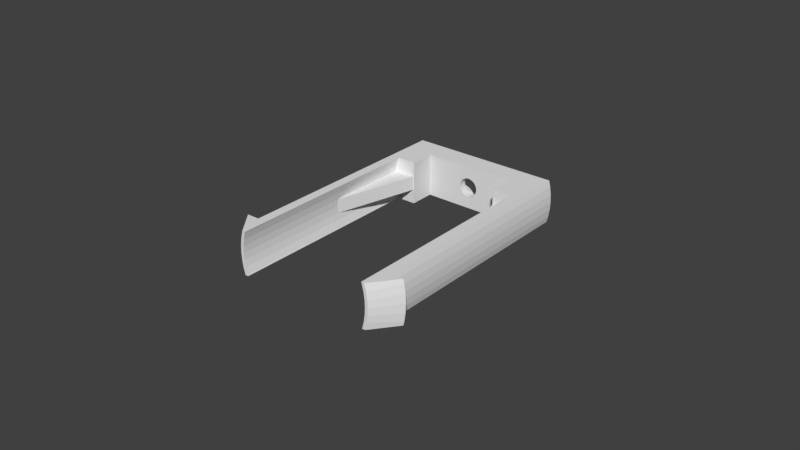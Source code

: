 # Source: filament-holder-v4-part-axis-long.blend  (saved by Blender 2.80.75; exported with 4.5.12 LTS)
import bpy
from mathutils import Matrix  # noqa: F401  (used for matrix-valued properties, if any)

bpy.ops.wm.read_factory_settings(use_empty=True)
scene = bpy.context.scene
scene.name = 'Scene'

# ---- collections
col_collection_1 = bpy.data.collections.new('Collection 1'); scene.collection.children.link(col_collection_1)

# ---- world
world_world = bpy.data.worlds.new('World'); scene.world = world_world
world_world.color = (0.05088, 0.05088, 0.05088)
world_world.use_sun_shadow = False
world_world.sun_shadow_jitter_overblur = 0.0
world_world.cycles.sampling_method = 'MANUAL'

# ---- meshes
me_cylinder_001 = bpy.data.meshes.new('Cylinder.001')
me_cylinder_001.from_pydata([(0.0151, -0.007, 0.016), (0.0151, 0.007, 0.016), (-0.0151, -0.007, 0.016), (-0.0151, 0.007, 0.016), (-0.006167, 3.027e-09, 0.002), (-0.003083, -0.005341, 0.002), (0.003083, -0.005341, 0.002), (0.006167, 1.164e-10, 0.002), (0.003083, 0.005341, 0.002), (-0.005858, 1.397e-09, 0.005), (-0.002929, 0.005073, 0.005), (0.002929, 0.005073, 0.005), (0.005858, 3.492e-10, 0.005), (0.002929, -0.005073, 0.005), (-0.003083, 0.005341, 0.002), (-0.002929, -0.005073, 0.005), (-0.001743, 0.002803, 0.005), (-0.001637, 0.002633, 0.0052), (-0.001648, 0.002855, 0.005), (-0.001548, 0.002682, 0.0052), (-0.00146, 0.00296, 0.005), (-0.001371, 0.00278, 0.0052), (-0.001163, 0.003089, 0.005), (-0.001092, 0.002901, 0.0052), (-0.0008542, 0.003188, 0.005), (-0.0008023, 0.002994, 0.0052), (-0.0005376, 0.003256, 0.005), (-0.000505, 0.003059, 0.0052), (-0.0002158, 0.003293, 0.005), (-0.0002028, 0.003093, 0.0052), (0.000108, 0.003298, 0.005), (0.0001014, 0.003098, 0.0052), (0.0004308, 0.003272, 0.005), (0.0004046, 0.003073, 0.0052), (0.0007494, 0.003214, 0.005), (0.0007039, 0.003019, 0.0052), (0.001061, 0.003125, 0.005), (0.0009965, 0.002935, 0.0052), (0.001362, 0.003006, 0.005), (0.001279, 0.002824, 0.0052), (0.00165, 0.002858, 0.005), (0.00155, 0.002685, 0.0052), (0.001922, 0.002683, 0.005), (0.001806, 0.00252, 0.0052), (0.002176, 0.002481, 0.005), (0.002044, 0.002331, 0.0052), (0.002409, 0.002256, 0.005), (0.002263, 0.002119, 0.0052), (0.002618, 0.002009, 0.005), (0.002459, 0.001887, 0.0052), (0.002803, 0.001743, 0.005), (0.002633, 0.001637, 0.0052), (0.00296, 0.00146, 0.005), (0.00278, 0.001371, 0.0052), (0.003089, 0.001163, 0.005), (0.002901, 0.001092, 0.0052), (0.003188, 0.0008542, 0.005), (0.002994, 0.0008023, 0.0052), (0.003256, 0.0005376, 0.005), (0.003059, 0.000505, 0.0052), (0.003293, 0.0002159, 0.005), (0.003093, 0.0002027, 0.0052), (0.003297, 2.037e-09, 0.005), (0.003097, 8.731e-10, 0.0052), (0.003298, -0.000108, 0.005), (0.003098, -0.0001014, 0.0052), (0.003272, -0.0004308, 0.005), (0.003073, -0.0004046, 0.0052), (0.003214, -0.0007494, 0.005), (0.003019, -0.0007039, 0.0052), (0.003125, -0.001061, 0.005), (0.002935, -0.0009965, 0.0052), (0.003006, -0.001362, 0.005), (0.002824, -0.001279, 0.0052), (-0.002858, 0.00165, 0.005), (-0.002685, 0.00155, 0.0052), (-0.002683, 0.001922, 0.005), (-0.00252, 0.001806, 0.0052), (-0.002481, 0.002176, 0.005), (-0.002331, 0.002044, 0.0052), (-0.002256, 0.002409, 0.005), (-0.002119, 0.002263, 0.0052), (-0.002009, 0.002618, 0.005), (-0.001887, 0.002459, 0.0052), (-0.002824, 0.001279, 0.0052), (-0.003006, 0.001362, 0.005), (-0.002935, 0.0009965, 0.0052), (-0.003125, 0.001061, 0.005), (-0.003019, 0.0007039, 0.0052), (-0.003214, 0.0007494, 0.005), (-0.003073, 0.0004046, 0.0052), (-0.003272, 0.0004308, 0.005), (-0.003098, 0.0001014, 0.0052), (-0.003298, 0.000108, 0.005), (-0.003097, 6.985e-10, 0.0052), (-0.003297, 4.075e-10, 0.005), (0.001548, -0.002682, 0.0052), (0.001648, -0.002855, 0.005), (0.001637, -0.002633, 0.0052), (0.001743, -0.002803, 0.005), (0.001887, -0.002459, 0.0052), (0.002009, -0.002618, 0.005), (0.002119, -0.002263, 0.0052), (0.002256, -0.002409, 0.005), (0.002331, -0.002044, 0.0052), (0.002481, -0.002176, 0.005), (0.00252, -0.001806, 0.0052), (0.002683, -0.001922, 0.005), (0.002685, -0.00155, 0.0052), (0.002858, -0.00165, 0.005), (-0.003293, -0.0002158, 0.005), (-0.003093, -0.0002027, 0.0052), (0.00146, -0.00296, 0.005), (0.001371, -0.00278, 0.0052), (0.001163, -0.003089, 0.005), (0.001092, -0.002901, 0.0052), (0.0008542, -0.003188, 0.005), (0.0008023, -0.002994, 0.0052), (0.0005376, -0.003256, 0.005), (0.000505, -0.003059, 0.0052), (0.0002158, -0.003293, 0.005), (0.0002028, -0.003093, 0.0052), (-0.000108, -0.003298, 0.005), (-0.0001014, -0.003098, 0.0052), (-0.0004308, -0.003272, 0.005), (-0.0004046, -0.003073, 0.0052), (-0.0007494, -0.003214, 0.005), (-0.0007039, -0.003019, 0.0052), (-0.001061, -0.003125, 0.005), (-0.0009965, -0.002935, 0.0052), (-0.001362, -0.003006, 0.005), (-0.001279, -0.002824, 0.0052), (-0.00165, -0.002858, 0.005), (-0.00155, -0.002685, 0.0052), (-0.001922, -0.002683, 0.005), (-0.001806, -0.00252, 0.0052), (-0.002176, -0.002481, 0.005), (-0.002044, -0.002331, 0.0052), (-0.002409, -0.002256, 0.005), (-0.002263, -0.002119, 0.0052), (-0.002618, -0.002009, 0.005), (-0.002459, -0.001887, 0.0052), (-0.002803, -0.001743, 0.005), (-0.002633, -0.001637, 0.0052), (-0.00296, -0.00146, 0.005), (-0.00278, -0.001371, 0.0052), (-0.003089, -0.001162, 0.005), (-0.002901, -0.001092, 0.0052), (-0.003188, -0.0008542, 0.005), (-0.002994, -0.0008023, 0.0052), (-0.003256, -0.0005376, 0.005), (-0.003059, -0.000505, 0.0052), (0.02501, 0.004975, 2.119e-09), (0.02538, 0.002499, 2.156e-09), (0.0255, 3.725e-09, 2.189e-09), (0.02538, -0.002499, 2.22e-09), (0.02501, -0.004975, 2.247e-09), (0.02501, 0.004975, 0.074), (0.02538, 0.002499, 0.074), (0.0255, -1.124e-08, 0.074), (0.02538, -0.002499, 0.074), (0.02501, -0.004975, 0.074), (-0.02501, 0.004975, 1.479e-09), (0.02893, 0.005755, 0.074), (0.02936, 0.002891, 0.074), (0.0295, -1.403e-08, 0.074), (0.02936, -0.002892, 0.074), (0.02893, -0.005755, 0.074), (-0.02538, 0.002499, 1.506e-09), (-0.02501, 0.004975, 0.074), (0.02247, 0.006815, 0.082), (0.02303, 0.00458, 0.082), (0.02336, 0.002301, 0.082), (0.02348, -1.486e-08, 0.082), (0.02336, -0.002301, 0.082), (0.02303, -0.00458, 0.082), (0.02247, -0.006815, 0.082), (-0.0255, -3.725e-08, 1.536e-09), (-0.02538, 0.002499, 0.074), (-0.02893, 0.005755, 0.074), (-0.02247, 0.006815, 0.082), (0.02153, 0.006531, 0.082), (0.02207, 0.00439, 0.082), (0.02239, 0.002205, 0.082), (0.0225, -9.272e-09, 0.082), (0.02239, -0.002205, 0.082), (0.02207, -0.00439, 0.082), (0.02153, -0.006531, 0.082), (-0.02538, -0.002499, 1.57e-09), (-0.0255, -5.221e-08, 0.074), (-0.02936, 0.002891, 0.074), (-0.02303, 0.00458, 0.082), (-0.02153, 0.006531, 0.082), (-0.02501, -0.004975, 1.606e-09), (-0.02538, -0.002499, 0.074), (-0.0295, -6.153e-08, 0.074), (-0.02336, 0.002301, 0.082), (-0.02207, 0.004389, 0.082), (-0.02501, -0.004975, 0.074), (-0.02936, -0.002892, 0.074), (-0.02348, -5.211e-08, 0.082), (-0.02239, 0.002205, 0.082), (-0.02893, -0.005755, 0.074), (-0.02336, -0.002301, 0.082), (-0.0225, -4.559e-08, 0.082), (-0.02303, -0.00458, 0.082), (-0.02239, -0.002205, 0.082), (-0.02247, -0.006815, 0.082), (-0.02207, -0.00439, 0.082), (-0.02153, -0.006531, 0.082), (0.02862, 0.007, 0.074), (0.0245, 0.007, 2.087e-09), (0.0245, 0.007, 0.074), (-0.0245, 0.007, 1.459e-09), (-0.02136, 0.007, 0.082), (-0.0224, 0.007, 0.082), (-0.02308, 0.007, 0.08115), (0.02136, 0.007, 0.082), (0.0224, 0.007, 0.082), (0.02308, 0.007, 0.08115), (-0.02862, 0.007, 0.074), (-0.0245, 0.007, 0.074), (-0.02862, -0.007, 0.074), (0.0245, -0.007, 2.266e-09), (-0.0245, -0.007, 1.639e-09), (-0.0245, -0.007, 0.074), (-0.0224, -0.007, 0.082), (-0.02308, -0.007, 0.08115), (-0.02136, -0.007, 0.082), (0.0224, -0.007, 0.082), (0.02308, -0.007, 0.08115), (0.02136, -0.007, 0.082), (0.02862, -0.007, 0.074), (0.0245, -0.007, 0.074), (0.006167, 7.626e-10, 1.979e-09), (0.003083, -0.005341, 1.979e-09), (0.003083, 0.005341, 1.746e-09), (-0.003083, 0.005341, 1.746e-09), (-0.003083, -0.005341, 1.863e-09), (-0.006167, 3.635e-09, 1.863e-09), (0.003059, 0.000505, 0.0077), (0.002633, 0.001637, 0.0077), (0.002901, 0.001092, 0.0077), (0.002994, 0.0008023, 0.0077), (0.00278, 0.001371, 0.0077), (-0.002901, -0.001092, 0.0077), (-0.0007039, -0.003019, 0.0077), (-0.0004046, -0.003073, 0.0077), (-0.002633, -0.001637, 0.0077), (-0.0009965, -0.002935, 0.0077), (-0.00278, -0.001371, 0.0077), (0.00252, -0.001806, 0.0077), (0.002331, -0.002044, 0.0077), (0.002685, -0.00155, 0.0077), (-0.001279, -0.002824, 0.0077), (-0.001806, -0.00252, 0.0077), (0.001092, -0.002901, 0.0077), (0.001371, -0.00278, 0.0077), (-0.00155, -0.002685, 0.0077), (-0.002044, -0.002331, 0.0077), (-0.0001014, -0.003098, 0.0077), (0.000505, -0.003059, 0.0077), (0.0008023, -0.002994, 0.0077), (0.0002028, -0.003093, 0.0077), (-0.003059, -0.000505, 0.0077), (-0.002994, -0.0008023, 0.0077), (0.001637, -0.002633, 0.0077), (-0.003073, 0.0004046, 0.0077), (-0.003098, 0.0001014, 0.0077), (-0.003093, -0.0002027, 0.0077), (-0.002263, -0.002119, 0.0077), (-0.002459, -0.001887, 0.0077), (0.001887, -0.002459, 0.0077), (0.002119, -0.002263, 0.0077), (-0.002935, 0.0009965, 0.0077), (-0.002824, 0.001279, 0.0077), (-0.003019, 0.0007039, 0.0077), (-0.002685, 0.00155, 0.0077), (-0.00252, 0.001806, 0.0077), (0.002044, 0.002331, 0.0077), (-0.002331, 0.002044, 0.0077), (-0.001092, 0.002901, 0.0077), (-0.002119, 0.002263, 0.0077), (-0.001371, 0.00278, 0.0077), (0.002459, 0.001887, 0.0077), (0.003093, 0.0002027, 0.0077), (0.002935, -0.0009965, 0.0077), (0.003019, -0.0007039, 0.0077), (0.003098, -0.0001014, 0.0077), (0.003073, -0.0004046, 0.0077), (0.002824, -0.001279, 0.0077), (-0.001637, 0.002633, 0.0077), (-0.001887, 0.002459, 0.0077), (0.002263, 0.002119, 0.0077), (0.0007039, 0.003019, 0.0077), (0.0004046, 0.003073, 0.0077), (-0.0002028, 0.003093, 0.0077), (-0.0008023, 0.002994, 0.0077), (0.0009965, 0.002935, 0.0077), (0.001806, 0.00252, 0.0077), (0.001279, 0.002824, 0.0077), (-0.000505, 0.003059, 0.0077), (0.00155, 0.002685, 0.0077), (0.0001014, 0.003098, 0.0077), (0.0151, -3.921e-05, 0.0077), (0.02238, 0.0023, 0.04318), (0.0225, -6.164e-09, 0.04365), (0.02239, 0.002205, 0.04324), (0.02239, -0.002205, 0.04324), (0.02238, -0.0023, 0.04318), (-0.0151, 3.919e-05, 0.0077), (-0.02238, -0.0023, 0.04318), (-0.0225, -3.895e-08, 0.04365), (-0.02239, -0.002205, 0.04324), (-0.02238, 0.0023, 0.04318), (-0.02239, 0.002205, 0.04324), (-0.02153, 0.006531, 0.016), (-0.02207, 0.004389, 0.016), (-0.02141, 0.007, 0.016), (-0.01536, -0.0023, 0.016), (-0.01536, 0.0023, 0.016), (-0.0214, -0.007, 0.016), (-0.0151, -0.007, 0.0077), (-0.02153, -0.006531, 0.016), (-0.02207, -0.00439, 0.016), (-0.02238, -0.0023, 0.016), (-0.02238, 0.0023, 0.016), (-0.0151, 0.007, 0.0077), (0.02207, 0.00439, 0.016), (0.02142, 0.007, 0.016), (0.02153, 0.006531, 0.016), (0.02238, 0.0023, 0.016), (0.02238, -0.0023, 0.016), (0.02142, -0.007, 0.016), (0.0151, -0.007, 0.0077), (0.02207, -0.00439, 0.016), (0.02153, -0.006531, 0.016), (0.01536, 0.0023, 0.016), (0.01536, -0.0023, 0.016), (0.0151, 0.007, 0.0077)], [], [(3, 318, 316, 317, 326, 320, 319, 325, 324, 323, 321, 2), (18, 16, 82, 80, 78, 76, 74, 85, 87, 89, 91, 93, 95, 9, 10), (62, 60, 58, 56, 54, 52, 50, 48, 46, 44, 42, 40, 11, 12), (97, 99, 101, 103, 105, 107, 109, 72, 70, 68, 66, 64, 62, 12, 13), (40, 38, 36, 34, 32, 30, 28, 26, 24, 22, 20, 18, 10, 11), (95, 110, 150, 148, 146, 144, 142, 140, 138, 136, 134, 132, 15, 9), (8, 7, 12, 11), (5, 4, 9, 15), (6, 5, 15, 13), (7, 6, 13, 12), (132, 130, 128, 126, 124, 122, 120, 118, 116, 114, 112, 97, 13, 15), (4, 14, 10, 9), (14, 8, 11, 10), (16, 18, 19, 17), (18, 20, 21, 19), (20, 22, 23, 21), (22, 24, 25, 23), (24, 26, 27, 25), (26, 28, 29, 27), (28, 30, 31, 29), (30, 32, 33, 31), (32, 34, 35, 33), (34, 36, 37, 35), (36, 38, 39, 37), (38, 40, 41, 39), (40, 42, 43, 41), (42, 44, 45, 43), (44, 46, 47, 45), (46, 48, 49, 47), (48, 50, 51, 49), (50, 52, 53, 51), (52, 54, 55, 53), (54, 56, 57, 55), (56, 58, 59, 57), (58, 60, 61, 59), (60, 62, 63, 61), (62, 64, 65, 63), (64, 66, 67, 65), (66, 68, 69, 67), (68, 70, 71, 69), (70, 72, 73, 71), (74, 76, 77, 75), (76, 78, 79, 77), (78, 80, 81, 79), (80, 82, 83, 81), (82, 16, 17, 83), (75, 84, 85, 74), (84, 86, 87, 85), (86, 88, 89, 87), (88, 90, 91, 89), (90, 92, 93, 91), (92, 94, 95, 93), (96, 98, 99, 97), (98, 100, 101, 99), (100, 102, 103, 101), (102, 104, 105, 103), (104, 106, 107, 105), (106, 108, 109, 107), (108, 73, 72, 109), (110, 95, 94, 111), (97, 112, 113, 96), (112, 114, 115, 113), (114, 116, 117, 115), (116, 118, 119, 117), (118, 120, 121, 119), (120, 122, 123, 121), (122, 124, 125, 123), (124, 126, 127, 125), (126, 128, 129, 127), (128, 130, 131, 129), (130, 132, 133, 131), (132, 134, 135, 133), (134, 136, 137, 135), (136, 138, 139, 137), (138, 140, 141, 139), (140, 142, 143, 141), (142, 144, 145, 143), (144, 146, 147, 145), (146, 148, 149, 147), (148, 150, 151, 149), (150, 110, 111, 151), (8, 236, 234, 7), (14, 237, 236, 8), (7, 234, 235, 6), (5, 238, 239, 4), (4, 239, 237, 14), (6, 235, 238, 5), (152, 157, 158, 153), (153, 158, 159, 154), (154, 159, 160, 155), (155, 160, 161, 156), (156, 161, 233, 223), (163, 164, 158, 157), (164, 165, 159, 158), (165, 166, 160, 159), (166, 167, 161, 160), (167, 232, 233, 161), (162, 169, 221, 213), (163, 171, 172, 164), (164, 172, 173, 165), (165, 173, 174, 166), (166, 174, 175, 167), (167, 175, 176, 230, 232), (168, 178, 169, 162), (179, 220, 221, 169), (181, 170, 218, 217), (182, 171, 170, 181), (183, 172, 171, 182), (184, 173, 172, 183), (185, 174, 173, 184), (186, 175, 174, 185), (187, 176, 175, 186), (177, 189, 178, 168), (190, 179, 169, 178), (179, 191, 180, 216, 220), (188, 194, 189, 177), (195, 190, 178, 189), (190, 196, 191, 179), (192, 180, 191, 197), (193, 198, 194, 188), (199, 195, 189, 194), (195, 200, 196, 190), (197, 191, 196, 201), (202, 199, 194, 198), (199, 203, 200, 195), (201, 196, 200, 204), (202, 205, 203, 199), (204, 200, 203, 206), (206, 203, 205, 208), (208, 205, 207, 209), (209, 207, 226, 228), (212, 210, 163, 157), (210, 219, 170, 171, 163), (219, 218, 170), (244, 242, 243, 240, 285, 288, 304, 339, 327, 310, 268, 267, 276, 274, 275, 277, 278, 280, 282, 292, 291, 283, 281, 297, 301, 296, 303, 295, 294, 298, 300, 302, 299, 279, 293, 284, 241), (214, 215, 180, 192), (211, 212, 157, 152), (215, 216, 180), (152, 153, 154, 234, 236, 237, 239, 177, 168, 162, 213, 211), (227, 226, 207), (229, 230, 176), (222, 227, 207, 205, 202), (231, 229, 176, 187), (224, 225, 198, 193), (225, 222, 202, 198), (192, 316, 318, 214), (187, 186, 335, 336), (186, 185, 308, 309, 332, 335), (185, 184, 306, 308), (184, 183, 307, 306), (183, 182, 328, 331, 305, 307), (182, 181, 330, 328), (318, 3, 327, 339, 1, 329, 217, 218, 219, 210, 212, 211, 213, 221, 220, 216, 215, 214), (208, 209, 323, 324), (206, 208, 324, 325, 311, 313), (204, 206, 313, 312), (201, 204, 312, 315), (197, 201, 315, 314, 326, 317), (192, 197, 317, 316), (276, 88, 86, 274), (266, 98, 96, 113, 257), (269, 111, 94, 92, 268), (303, 31, 33, 295), (283, 21, 23, 281), (282, 81, 83, 292), (294, 35, 37, 298), (284, 49, 51, 241), (280, 79, 81, 282), (177, 239, 238, 235, 234, 154, 155, 156, 223, 224, 193, 188), (273, 102, 100, 272), (289, 67, 69, 287), (301, 27, 29, 296), (259, 137, 139, 270), (274, 86, 84, 275), (300, 39, 41, 302), (242, 55, 57, 243), (244, 53, 55, 242), (241, 51, 53, 244), (288, 65, 67, 289), (256, 115, 117, 262), (260, 123, 125, 247), (252, 104, 102, 273), (285, 61, 63, 65, 288), (258, 133, 135, 255), (250, 145, 147, 245), (277, 75, 77, 278), (262, 117, 119, 261), (240, 59, 61, 285), (249, 129, 131, 254), (253, 108, 106, 251), (279, 45, 47, 293), (265, 149, 151, 264), (246, 127, 129, 249), (290, 73, 108, 253), (281, 23, 25, 297), (251, 106, 104, 252), (255, 135, 137, 259), (295, 33, 35, 294), (296, 29, 31, 303), (302, 41, 43, 299), (270, 139, 141, 271), (275, 84, 75, 277), (247, 125, 127, 246), (286, 71, 73, 290), (298, 37, 39, 300), (293, 47, 49, 284), (271, 141, 143, 248), (278, 77, 79, 280), (257, 113, 115, 256), (261, 119, 121, 263), (299, 43, 45, 279), (297, 25, 27, 301), (292, 83, 17, 291), (268, 92, 90, 267), (243, 57, 59, 240), (248, 143, 145, 250), (267, 90, 88, 276), (245, 147, 149, 265), (287, 69, 71, 286), (291, 17, 19, 21, 283), (264, 151, 111, 269), (272, 100, 98, 266), (263, 121, 123, 260), (254, 131, 133, 258), (325, 319, 311), (319, 320, 314, 315, 312, 313, 311), (320, 326, 314), (333, 336, 335, 332, 338, 337, 331, 328, 330, 329, 1, 0), (331, 337, 305), (338, 332, 309), (330, 181, 217, 329), (337, 338, 309, 308, 306, 307, 305), (322, 310, 327, 3, 2), (339, 304, 334, 0, 1), (187, 336, 333, 231), (209, 228, 321, 323), (0, 334, 322, 2, 321, 228, 226, 227, 222, 225, 224, 223, 233, 232, 230, 229, 231, 333), (246, 249, 254, 258, 255, 259, 270, 271, 248, 250, 245, 265, 264, 269, 268, 310, 322, 334, 304, 288, 289, 287, 286, 290, 253, 251, 252, 273, 272, 266, 257, 256, 262, 261, 263, 260, 247)])
_uv = me_cylinder_001.uv_layers.new(name='UVMap')
_uv.uv.foreach_set('vector', [0.625, 0.5, 0.8017, 0.5, 0.8053, 0.5063, 0.8205, 0.5452, 0.8293, 0.5831, 0.6301, 0.5831, 0.6301, 0.6666, 0.8293, 0.6666, 0.8205, 0.7045, 0.8053, 0.7434, 0.8016, 0.75, 0.625, 0.75, 0.0, 0.0, 0.0, 0.0, 0.0, 0.0, 0.0, 0.0, 0.0, 0.0, 0.0, 0.0, 0.0, 0.0, 0.0, 0.0, 0.0, 0.0, 0.0, 0.0, 0.0, 0.0, 0.0, 0.0, 0.0, 0.0, 0.0, 0.0, 0.0, 0.0, 0.0, 0.0, 0.0, 0.0, 0.0, 0.0, 0.0, 0.0, 0.0, 0.0, 0.0, 0.0, 0.0, 0.0, 0.0, 0.0, 0.0, 0.0, 0.0, 0.0, 0.0, 0.0, 0.0, 0.0, 0.0, 0.0, 0.0, 0.0, 0.0, 0.0, 0.0, 0.0, 0.0, 0.0, 0.0, 0.0, 0.0, 0.0, 0.0, 0.0, 0.0, 0.0, 0.0, 0.0, 0.0, 0.0, 0.0, 0.0, 0.0, 0.0, 0.0, 0.0, 0.0, 0.0, 0.0, 0.0, 0.0, 0.0, 0.0, 0.0, 0.0, 0.0, 0.0, 0.0, 0.0, 0.0, 0.0, 0.0, 0.0, 0.0, 0.0, 0.0, 0.0, 0.0, 0.0, 0.0, 0.0, 0.0, 0.0, 0.0, 0.0, 0.0, 0.0, 0.0, 0.0, 0.0, 0.0, 0.0, 0.0, 0.0, 0.0, 0.0, 0.0, 0.0, 0.0, 0.0, 0.0, 0.0, 0.0, 0.0, 0.0, 0.0, 0.0, 0.0, 0.0, 0.0, 0.0, 0.0, 0.0, 0.0, 0.0, 0.0, 0.0, 0.0, 0.0, 0.0, 0.0, 0.0, 0.0, 0.0, 0.0, 0.0, 0.0, 0.0, 0.0, 0.0, 0.0, 0.0, 0.0, 0.0, 0.0, 0.0, 0.0, 0.0, 0.0, 0.0, 0.0, 0.0, 0.0, 0.0, 0.0, 0.0, 0.0, 0.0, 0.0, 0.0, 0.0, 0.0, 0.0, 0.0, 0.0, 0.0, 0.0, 0.0, 0.0, 0.0, 0.0, 0.0, 0.0, 0.0, 0.0, 0.0, 0.0, 0.0, 0.0, 0.0, 0.0, 0.0, 0.0, 0.0, 0.0, 0.0, 0.0, 0.0, 0.0, 0.0, 0.0, 0.0, 0.0, 0.0, 0.0, 0.0, 0.0, 0.0, 0.0, 0.0, 0.0, 0.0, 0.0, 0.0, 0.0, 0.0, 0.0, 0.0, 0.0, 0.0, 0.0, 0.0, 0.0, 0.0, 0.0, 0.0, 0.0, 0.0, 0.0, 0.0, 0.0, 0.0, 0.0, 0.0, 0.0, 0.0, 0.0, 0.0, 0.0, 0.0, 0.0, 0.0, 0.0, 0.0, 0.0, 0.0, 0.0, 0.0, 0.0, 0.0, 0.0, 0.0, 0.0, 0.0, 0.0, 0.0, 0.0, 0.0, 0.0, 0.0, 0.0, 0.0, 0.0, 0.0, 0.0, 0.0, 0.0, 0.0, 0.0, 0.0, 0.0, 0.0, 0.0, 0.0, 0.0, 0.0, 0.0, 0.0, 0.0, 0.0, 0.0, 0.0, 0.0, 0.0, 0.0, 0.0, 0.0, 0.0, 0.0, 0.0, 0.0, 0.0, 0.0, 0.0, 0.0, 0.0, 0.0, 0.0, 0.0, 0.0, 0.0, 0.0, 0.0, 0.0, 0.0, 0.0, 0.0, 0.0, 0.0, 0.0, 0.0, 0.0, 0.0, 0.0, 0.0, 0.0, 0.0, 0.0, 0.0, 0.0, 0.0, 0.0, 0.0, 0.0, 0.0, 0.0, 0.0, 0.0, 0.0, 0.0, 0.0, 0.0, 0.0, 0.0, 0.0, 0.0, 0.0, 0.0, 0.0, 0.0, 0.0, 0.0, 0.0, 0.0, 0.0, 0.0, 0.0, 0.0, 0.0, 0.0, 0.0, 0.0, 0.0, 0.0, 0.0, 0.0, 0.0, 0.0, 0.0, 0.0, 0.0, 0.0, 0.0, 0.0, 0.0, 0.0, 0.0, 0.0, 0.0, 0.0, 0.0, 0.0, 0.0, 0.0, 0.0, 0.0, 0.0, 0.0, 0.0, 0.0, 0.0, 0.0, 0.0, 0.0, 0.0, 0.0, 0.0, 0.0, 0.0, 0.0, 0.0, 0.0, 0.0, 0.0, 0.0, 0.0, 0.0, 0.0, 0.0, 0.0, 0.0, 0.0, 0.0, 0.0, 0.0, 0.0, 0.0, 0.0, 0.0, 0.0, 0.0, 0.0, 0.0, 0.0, 0.0, 0.0, 0.0, 0.0, 0.0, 0.0, 0.0, 0.0, 0.0, 0.0, 0.0, 0.0, 0.0, 0.0, 0.0, 0.0, 0.0, 0.0, 0.0, 0.0, 0.0, 0.0, 0.0, 0.0, 0.0, 0.0, 0.0, 0.0, 0.0, 0.0, 0.0, 0.0, 0.0, 0.0, 0.0, 0.0, 0.0, 0.0, 0.0, 0.0, 0.0, 0.0, 0.0, 0.0, 0.0, 0.0, 0.0, 0.0, 0.0, 0.0, 0.0, 0.0, 0.0, 0.0, 0.0, 0.0, 0.0, 0.0, 0.0, 0.0, 0.0, 0.0, 0.0, 0.0, 0.0, 0.0, 0.0, 0.0, 0.0, 0.0, 0.0, 0.0, 0.0, 0.0, 0.0, 0.0, 0.0, 0.0, 0.0, 0.0, 0.0, 0.0, 0.0, 0.0, 0.0, 0.0, 0.0, 0.0, 0.0, 0.0, 0.0, 0.0, 0.0, 0.0, 0.0, 0.0, 0.0, 0.0, 0.0, 0.0, 0.0, 0.0, 0.0, 0.0, 0.0, 0.0, 0.0, 0.0, 0.0, 0.0, 0.0, 0.0, 0.0, 0.0, 0.0, 0.0, 0.0, 0.0, 0.0, 0.0, 0.0, 0.0, 0.0, 0.0, 0.0, 0.0, 0.0, 0.0, 0.0, 0.0, 0.0, 0.0, 0.0, 0.0, 0.0, 0.0, 0.0, 0.0, 0.0, 0.0, 0.0, 0.0, 0.0, 0.0, 0.0, 0.0, 0.0, 0.0, 0.0, 0.0, 0.0, 0.0, 0.0, 0.0, 0.0, 0.0, 0.0, 0.0, 0.0, 0.0, 0.0, 0.0, 0.0, 0.0, 0.0, 0.0, 0.0, 0.0, 0.0, 0.0, 0.0, 0.0, 0.0, 0.0, 0.0, 0.0, 0.0, 0.0, 0.0, 0.0, 0.0, 0.0, 0.0, 0.0, 0.0, 0.0, 0.0, 0.0, 0.0, 0.0, 0.0, 0.0, 0.0, 0.0, 0.0, 0.0, 0.0, 0.0, 0.0, 0.0, 0.0, 0.0, 0.0, 0.0, 0.0, 0.0, 0.0, 0.0, 0.0, 0.0, 0.0, 0.0, 0.0, 0.0, 0.0, 0.0, 0.0, 0.0, 0.0, 0.0, 0.0, 0.0, 0.0, 0.0, 0.0, 0.0, 0.0, 0.0, 0.0, 0.0, 0.0, 0.0, 0.0, 0.0, 0.0, 0.0, 0.0, 0.0, 0.0, 0.0, 0.0, 0.0, 0.0, 0.0, 0.0, 0.0, 0.0, 0.0, 0.0, 0.0, 0.0, 0.0, 0.0, 0.0, 0.0, 0.0, 0.0, 0.0, 0.0, 0.0, 0.0, 0.0, 0.0, 0.0, 0.0, 0.0, 0.0, 0.0, 0.0, 0.0, 0.0, 0.0, 0.0, 0.0, 0.0, 0.0, 0.0, 0.0, 0.0, 0.0, 0.0, 0.0, 0.0, 0.0, 0.0, 0.0, 0.0, 0.0, 0.0, 0.0, 0.0, 0.0, 0.0, 0.0, 0.0, 0.0, 0.0, 0.0, 0.0, 0.0, 0.0, 0.0, 0.0, 0.0, 0.0, 0.0, 0.0, 0.0, 0.0, 0.0, 0.0, 0.0, 0.0, 0.0, 0.0, 0.0, 0.0, 0.0, 0.0, 0.0, 0.0, 0.0, 0.0, 0.0, 0.0, 0.0, 0.0, 0.0, 0.0, 0.0, 0.0, 0.0, 0.0, 0.0, 0.0, 0.0, 0.0, 0.0, 0.0, 0.0, 0.0, 0.0, 0.0, 0.0, 0.0, 0.0, 0.0, 0.0, 0.0, 0.0, 0.0, 0.0, 0.0, 0.0, 0.0, 0.0, 0.0, 0.0, 0.0, 0.0, 0.0, 0.0, 0.0, 0.0, 0.0, 0.0, 0.0, 0.0, 0.0, 0.0, 0.0, 0.0, 0.0, 0.0, 0.0, 0.0, 0.0, 0.0, 0.0, 0.0, 0.0, 0.0, 0.0, 0.0, 0.0, 0.0, 0.0, 0.0, 0.0, 0.0, 0.0, 0.0, 0.0, 0.0, 0.0, 0.0, 0.0, 0.0, 0.0, 0.0, 0.0, 0.0, 0.0, 0.0, 0.0, 0.0, 0.0, 0.0, 0.0, 0.0, 0.0, 0.0, 0.0, 0.0, 0.0, 0.0, 0.0, 0.0, 0.0, 0.0, 0.0, 0.0, 0.0, 0.0, 0.0, 0.0, 0.0, 0.0, 0.0, 0.0, 0.0, 0.0, 0.0, 0.0, 0.0, 0.0, 0.0, 0.0, 0.0, 0.0, 0.0, 0.0, 0.0, 0.0, 0.0, 0.0, 0.0, 0.0, 0.0, 0.0, 0.0, 0.0, 0.0, 0.0, 0.0, 0.0, 0.0, 0.0, 0.0, 0.0, 0.0, 0.0, 0.0, 0.0, 0.0, 0.0, 0.0, 0.0, 0.0, 0.0, 0.0, 0.0, 0.0, 0.0, 0.0, 0.0, 0.0, 0.0, 0.0, 0.0, 0.0, 0.0, 0.0, 0.0, 0.0, 0.0, 0.0, 0.0, 0.0, 0.0, 0.0, 0.0, 0.0, 0.0, 0.0, 0.0, 0.0, 0.0, 0.0, 0.0, 0.0, 0.0, 0.0, 0.0, 0.0, 0.0, 0.0, 0.0, 0.0, 0.0, 0.0, 0.0, 0.0, 0.0, 0.0, 0.0, 0.0, 0.0, 0.0, 0.0, 0.0, 0.0, 0.0, 0.0, 0.0, 0.0, 0.0, 0.0, 0.0, 0.0, 0.0, 0.0, 0.0, 0.0, 0.0, 0.0, 0.0, 0.0, 0.0, 0.0, 0.0, 0.0, 0.0, 0.0, 0.0, 0.0, 0.0, 0.0, 0.0, 0.0, 0.0, 0.0, 0.0, 0.0, 0.0, 0.0, 0.0, 0.0, 0.0, 0.0, 0.0, 0.0, 0.0, 0.0, 0.0, 0.0, 0.0, 0.0, 0.0, 0.0, 0.0, 0.0, 0.0, 0.0, 0.0, 0.0, 0.0, 0.0, 0.0, 0.0, 0.0, 0.0, 0.0, 0.0, 0.0, 0.0, 0.0, 0.0, 0.0, 0.0, 0.0, 0.0, 0.0, 0.0, 0.0, 0.0, 0.0, 0.0, 0.0, 0.0, 0.0, 0.0, 0.0, 0.0, 0.0, 0.0, 0.0, 0.0, 0.0, 0.0, 0.0, 0.0, 0.0, 0.0, 0.0, 0.0, 0.0, 0.0, 0.0, 0.0, 0.0, 0.0, 0.0, 0.0, 0.0, 0.0, 0.0, 0.0, 0.0, 0.0, 0.0, 0.0, 0.0, 0.0, 0.0, 0.0, 0.0, 0.0, 0.0, 0.0, 0.0, 0.0, 0.0, 0.0, 0.0, 0.0, 0.0, 0.0, 0.0, 0.0, 0.0, 0.0, 0.0, 0.0, 0.0, 0.0, 0.0, 0.0, 0.0, 0.0, 0.0, 0.0, 0.0, 0.0, 0.0, 0.0, 0.0, 0.0, 0.0, 0.0, 0.0, 0.0, 0.0, 0.0, 0.0, 0.0, 0.0, 0.0, 0.0, 0.0, 0.0, 0.0, 0.0, 0.0, 0.0, 0.0, 0.0, 0.0, 0.0, 0.0, 0.0, 0.0, 0.0, 0.0, 0.0, 0.0, 0.0, 0.0, 0.0, 0.0, 0.0, 0.0, 0.0, 0.0, 0.0, 0.0, 0.0, 0.0, 0.0, 0.0, 0.0, 0.0, 0.0, 0.0, 0.0, 0.0, 0.0, 0.0, 0.0, 0.0, 0.0, 0.0, 0.0, 0.0, 0.0, 0.0, 0.0, 0.0, 0.0, 0.0, 0.0, 0.0, 0.0, 0.0, 0.0, 0.0, 0.0, 0.0, 0.0, 0.0, 0.0, 0.0, 0.0, 0.0, 0.0, 0.0, 0.0, 0.0, 0.0, 0.0, 0.0, 0.0, 0.0, 0.0, 0.0, 0.0, 0.0, 0.0, 0.0, 0.0, 0.0, 0.0, 0.0, 0.0, 0.0, 0.0, 0.0, 0.0, 0.0, 0.0, 0.0, 0.0, 0.0, 0.0, 0.0, 0.0, 0.0, 0.0, 0.0, 0.0, 0.0, 0.0, 0.0, 0.0, 0.0, 0.0, 0.4164, 0.25, 0.4164, 0.5, 0.375, 0.8729, 0.0, 0.0, 0.0, 0.0, 0.0, 0.0, 0.0, 0.0, 0.0, 0.0, 0.0, 0.0, 0.0, 0.0, 0.0, 0.0, 0.0, 0.0, 0.0, 0.0, 0.0, 0.0, 0.0, 0.0, 0.0, 0.0, 0.0, 0.0, 0.0, 0.0, 0.0, 0.0, 0.0, 0.0, 0.0, 0.0, 0.0, 0.0, 0.0, 0.0, 0.0, 0.0, 0.0, 0.0, 0.0, 0.0, 0.0, 0.0, 0.0, 0.0, 0.0, 0.0, 0.0, 0.0, 0.0, 0.0, 0.0, 0.0, 0.0, 0.0, 0.0, 0.0, 0.0, 0.0, 0.0, 0.0, 0.0, 0.0, 0.0, 0.0, 0.0, 0.0, 0.0, 0.0, 0.0, 0.0, 0.0, 0.0, 0.0, 0.0, 0.0, 0.0, 0.0, 0.0, 0.0, 0.0, 0.0, 0.0, 0.0, 0.0, 0.0, 0.0, 0.0, 0.0, 0.0, 0.0, 0.0, 0.0, 0.0, 0.0, 0.0, 0.0, 0.0, 0.0, 0.0, 0.0, 0.0, 0.0, 0.0, 0.0, 0.0, 0.0, 0.0, 0.0, 0.0, 0.0, 0.0, 0.0, 0.0, 0.0, 0.0, 0.0, 0.0, 0.0, 0.0, 0.0, 0.0, 0.0, 0.0, 0.0, 0.0, 0.0, 0.0, 0.0, 0.0, 0.0, 0.0, 0.0, 0.0, 0.0, 0.0, 0.0, 0.0, 0.0, 0.0, 0.0, 0.0, 0.0, 0.0, 0.0, 0.8017, 0.5, 0.0, 0.0, 0.0, 0.0, 0.0, 0.0, 0.0, 0.0, 0.0, 0.0, 0.0, 0.0, 0.0, 0.0, 0.0, 0.0, 0.0, 0.0, 0.0, 0.0, 0.0, 0.0, 0.0, 0.0, 0.0, 0.0, 0.0, 0.0, 0.0, 0.0, 0.0, 0.0, 0.0, 0.0, 0.0, 0.0, 0.0, 0.0, 0.0, 0.0, 0.0, 0.0, 0.0, 0.0, 0.0, 0.0, 0.0, 0.0, 0.0, 0.0, 0.0, 0.0, 0.0, 0.0, 0.0, 0.0, 0.0, 0.0, 0.8017, 0.5, 0.625, 0.5, 0.4164, 0.5, 0.4164, 0.25, 0.875, 0.5, 0.6964, 0.5, 0.0, 0.0, 0.0, 0.0, 0.0, 0.0, 0.0, 0.0, 0.0, 0.0, 0.0, 0.0, 0.0, 0.0, 0.0, 0.0, 0.0, 0.0, 0.0, 0.0, 0.0, 0.0, 0.0, 0.0, 0.0, 0.0, 0.0, 0.0, 0.0, 0.0, 0.0, 0.0, 0.0, 0.0, 0.0, 0.0, 0.0, 0.0, 0.0, 0.0, 0.0, 0.0, 0.0, 0.0, 0.0, 0.0, 0.0, 0.0, 0.0, 0.0, 0.0, 0.0, 0.0, 0.0, 0.0, 0.0, 0.0, 0.0, 0.0, 0.0, 0.0, 0.0, 0.0, 0.0, 0.0, 0.0, 0.0, 0.0, 0.0, 0.0, 0.0, 0.0, 0.0, 0.0, 0.0, 0.0, 0.0, 0.0, 0.0, 0.0, 0.0, 0.0, 0.0, 0.0, 0.0, 0.0, 0.0, 0.0, 0.0, 0.0, 0.0, 0.0, 0.0, 0.0, 0.0, 0.0, 0.0, 0.0, 0.0, 0.0, 0.0, 0.0, 0.0, 0.0, 0.0, 0.0, 0.0, 0.0, 0.0, 0.0, 0.0, 0.0, 0.0, 0.0, 0.0, 0.0, 0.0, 0.0, 0.0, 0.0, 0.0, 0.0, 0.0, 0.0, 0.0, 0.0, 0.0, 0.0, 0.0, 0.0, 0.0, 0.0, 0.0, 0.0, 0.0, 0.0, 0.0, 0.0, 0.0, 0.0, 0.0, 0.0, 0.0, 0.0, 0.0, 0.0, 0.0, 0.0, 0.0, 0.0, 0.0, 0.0, 0.0, 0.0, 0.0, 0.0, 0.0, 0.0, 0.0, 0.0, 0.0, 0.0, 0.0, 0.0, 0.0, 0.0, 0.0, 0.0, 0.0, 0.0, 0.0, 0.0, 0.0, 0.0, 0.0, 0.0, 0.0, 0.0, 0.0, 0.0, 0.0, 0.0, 0.0, 0.0, 0.0, 0.0, 0.0, 0.0, 0.0, 0.0, 0.0, 0.0, 0.0, 0.0, 0.0, 0.0, 0.0, 0.0, 0.0, 0.0, 0.0, 0.0, 0.0, 0.0, 0.0, 0.0, 0.0, 0.0, 0.0, 0.0, 0.0, 0.0, 0.0, 0.0, 0.0, 0.0, 0.0, 0.0, 0.0, 0.0, 0.0, 0.0, 0.0, 0.0, 0.0, 0.0, 0.0, 0.0, 0.0, 0.0, 0.0, 0.0, 0.0, 0.0, 0.0, 0.0, 0.0, 0.0, 0.0, 0.0, 0.0, 0.0, 0.0, 0.0, 0.0, 0.0, 0.0, 0.0, 0.0, 0.0, 0.0, 0.0, 0.0, 0.0, 0.0, 0.0, 0.0, 0.0, 0.0, 0.0, 0.0, 0.0, 0.0, 0.0, 0.0, 0.0, 0.0, 0.0, 0.0, 0.0, 0.0, 0.0, 0.0, 0.0, 0.0, 0.0, 0.0, 0.0, 0.0, 0.0, 0.0, 0.0, 0.0, 0.0, 0.0, 0.0, 0.0, 0.0, 0.0, 0.0, 0.0, 0.0, 0.0, 0.0, 0.0, 0.0, 0.0, 0.0, 0.0, 0.0, 0.0, 0.0, 0.0, 0.0, 0.0, 0.0, 0.0, 0.0, 0.0, 0.0, 0.0, 0.0, 0.0, 0.0, 0.0, 0.0, 0.0, 0.0, 0.0, 0.0, 0.0, 0.0, 0.0, 0.0, 0.0, 0.0, 0.0, 0.0, 0.0, 0.0, 0.0, 0.0, 0.0, 0.0, 0.0, 0.0, 0.0, 0.0, 0.0, 0.0, 0.0, 0.0, 0.0, 0.0, 0.0, 0.0, 0.0, 0.0, 0.0, 0.0, 0.0, 0.0, 0.0, 0.0, 0.0, 0.0, 0.0, 0.0, 0.0, 0.0, 0.0, 0.0, 0.0, 0.0, 0.0, 0.0, 0.0, 0.0, 0.0, 0.0, 0.0, 0.0, 0.0, 0.0, 0.0, 0.0, 0.0, 0.0, 0.0, 0.0, 0.0, 0.0, 0.0, 0.0, 0.0, 0.0, 0.0, 0.0, 0.0, 0.0, 0.0, 0.0, 0.0, 0.0, 0.0, 0.0, 0.0, 0.0, 0.0, 0.0, 0.0, 0.0, 0.0, 0.0, 0.0, 0.0, 0.0, 0.0, 0.0, 0.0, 0.0, 0.0, 0.0, 0.0, 0.0, 0.0, 0.0, 0.0, 0.0, 0.0, 0.0, 0.0, 0.0, 0.0, 0.0, 0.0, 0.0, 0.0, 0.0, 0.0, 0.0, 0.0, 0.0, 0.0, 0.0, 0.0, 0.0, 0.0, 0.0, 0.0, 0.0, 0.0, 0.0, 0.0, 0.0, 0.0, 0.0, 0.0, 0.0, 0.0, 0.0, 0.0, 0.0, 0.0, 0.0, 0.0, 0.0, 0.0, 0.0, 0.0, 0.0, 0.0, 0.0, 0.0, 0.0, 0.0, 0.0, 0.0, 0.0, 0.0, 0.0, 0.0, 0.0, 0.0, 0.0, 0.0, 0.0, 0.0, 0.0, 0.0, 0.0, 0.0, 0.0, 0.0, 0.0, 0.0, 0.0, 0.0, 0.0, 0.0, 0.0, 0.0, 0.0, 0.0, 0.0, 0.0, 0.0, 0.0, 0.0, 0.0, 0.0, 0.0, 0.0, 0.0, 0.0, 0.0, 0.0, 0.0, 0.0, 0.0, 0.0, 0.0, 0.0, 0.0, 0.0, 0.0, 0.0, 0.0, 0.0, 0.0, 0.0, 0.0, 0.0, 0.0, 0.0, 0.0, 0.0, 0.0, 0.0, 0.0, 0.0, 0.0, 0.0, 0.0, 0.0, 0.0, 0.0, 0.0, 0.0, 0.0, 0.0, 0.0, 0.0, 0.0, 0.0, 0.0, 0.0, 0.0, 0.0, 0.0, 0.0, 0.0, 0.0, 0.0, 0.0, 0.0, 0.0, 0.0, 0.0, 0.0, 0.0, 0.0, 0.0, 0.0, 0.0, 0.0, 0.0, 0.0, 0.0, 0.0, 0.0, 0.0, 0.0, 0.0, 0.0, 0.0, 0.0, 0.0, 0.0, 0.0, 0.0, 0.0, 0.0, 0.0, 0.0, 0.0, 0.0, 0.0, 0.0, 0.0, 0.0, 0.0, 0.0, 0.0, 0.0, 0.0, 0.0, 0.0, 0.0, 0.0, 0.0, 0.0, 0.0, 0.0, 0.0, 0.0, 0.0, 0.0, 0.0, 0.0, 0.0, 0.0, 0.0, 0.0, 0.0, 0.0, 0.0, 0.0, 0.0, 0.0, 0.0, 0.0, 0.0, 0.0, 0.3833, 0.2224, 0.3833, 0.0, 0.6099, 0.0, 0.3833, 1.0, 0.3833, 0.75, 0.6099, 0.75, 0.6103, 0.7551, 0.6137, 0.875, 0.6103, 0.9949, 0.6099, 1.0, 0.3833, 0.75, 0.3833, 0.5276, 0.6099, 0.75, 0.6963, 0.75, 0.6932, 0.7445, 0.6779, 0.7053, 0.669, 0.6671, 0.8691, 0.6671, 0.8691, 0.5831, 0.669, 0.5831, 0.6779, 0.5449, 0.6932, 0.5057, 0.6964, 0.5, 0.875, 0.5, 0.875, 0.75, 0.3833, 0.2224, 0.3833, 0.0, 0.6099, 0.0, 0.3833, 0.75, 0.3833, 0.5276, 0.6099, 0.75, 0.6932, 0.5057, 0.0, 0.0, 0.0, 0.0, 0.6964, 0.5, 0.3833, 1.0, 0.3833, 0.75, 0.6099, 0.75, 0.6103, 0.7551, 0.6137, 0.875, 0.6103, 0.9949, 0.6099, 1.0, 0.4164, 0.75, 0.375, 0.8729, 0.4164, 0.5, 0.625, 0.5, 0.625, 0.75, 0.4164, 0.25, 0.375, 0.8729, 0.4164, 0.0, 0.625, 0.0, 0.625, 0.25, 0.0, 0.0, 0.0, 0.0, 0.6963, 0.75, 0.0, 0.0, 0.0, 0.0, 0.0, 0.0, 0.8016, 0.75, 0.0, 0.0, 0.875, 0.75, 0.4164, 0.0, 0.4164, 0.75, 0.625, 0.75, 0.8016, 0.75, 0.0, 0.0, 0.0, 0.0, 0.0, 0.0, 0.0, 0.0, 0.0, 0.0, 0.0, 0.0, 0.0, 0.0, 0.0, 0.0, 0.0, 0.0, 0.0, 0.0, 0.0, 0.0, 0.0, 0.0, 0.6963, 0.75, 0.0, 0.0, 0.0, 0.0, 0.0, 0.0, 0.0, 0.0, 0.0, 0.0, 0.0, 0.0, 0.0, 0.0, 0.0, 0.0, 0.0, 0.0, 0.0, 0.0, 0.0, 0.0, 0.0, 0.0, 0.0, 0.0, 0.0, 0.0, 0.0, 0.0, 0.375, 0.8729, 0.4164, 0.75, 0.4164, 0.0, 0.375, 0.8729, 0.0, 0.0, 0.0, 0.0, 0.0, 0.0, 0.0, 0.0, 0.0, 0.0, 0.0, 0.0, 0.0, 0.0, 0.0, 0.0, 0.0, 0.0, 0.0, 0.0, 0.0, 0.0, 0.0, 0.0, 0.0, 0.0, 0.0, 0.0, 0.0, 0.0, 0.0, 0.0, 0.0, 0.0, 0.0, 0.0])
me_cylinder_001.use_remesh_preserve_volume = False
me_cylinder_001.use_remesh_preserve_attributes = False
me_cylinder_001.use_mirror_vertex_groups = False
me_cylinder_001.update()

# ---- objects
ob_holder_long = bpy.data.objects.new('Holder-long', me_cylinder_001)

# ---- transforms, parenting, visibility, modifiers, constraints
ob_holder_long.location = (0.0, 0.041, 0.007)
ob_holder_long.rotation_euler = (1.571, -0.0, 0.0)
ob_holder_long.lineart.crease_threshold = 0.0

# ---- collection membership
col_collection_1.objects.link(ob_holder_long)

# ---- scene / render settings (as saved in the file)
scene.frame_start = 1; scene.frame_end = 250; scene.frame_set(1)
scene.render.engine = 'BLENDER_EEVEE_NEXT'
scene.render.resolution_percentage = 50
scene.render.dither_intensity = 0.0
scene.cycles.use_denoising = False
scene.cycles.samples = 128
scene.cycles.sampling_pattern = 'TABULATED_SOBOL'
scene.cycles.light_sampling_threshold = 0.0
scene.cycles.use_adaptive_sampling = False
scene.cycles.use_light_tree = False
scene.cycles.blur_glossy = 0.0
scene.cycles.sample_clamp_indirect = 0.0
scene.view_settings.view_transform = 'Standard'
bpy.context.view_layer.update()

# ---- added for rendering (the .blend has no active camera and no usable light): camera, sun
cam_auto = bpy.data.cameras.new('AutoCamera')
cam_auto.lens = 50.0
cam_auto.sensor_width = 36.0
cam_auto.clip_end = 1000.0
ob_auto_camera = bpy.data.objects.new('AutoCamera', cam_auto)
scene.collection.objects.link(ob_auto_camera)
ob_auto_camera.location = (0.185045, -0.222054, 0.155036)
ob_auto_camera.rotation_euler = (1.09748, -7.21219e-08, 0.694738)
scene.camera = ob_auto_camera
light_auto_sun = bpy.data.lights.new('AutoSun', 'SUN')
light_auto_sun.energy = 3.0
light_auto_sun.angle = 0.0523599
ob_auto_sun = bpy.data.objects.new('AutoSun', light_auto_sun)
scene.collection.objects.link(ob_auto_sun)
ob_auto_sun.rotation_euler = (0.872665, 0.174533, 0.523599)
bpy.context.view_layer.update()
